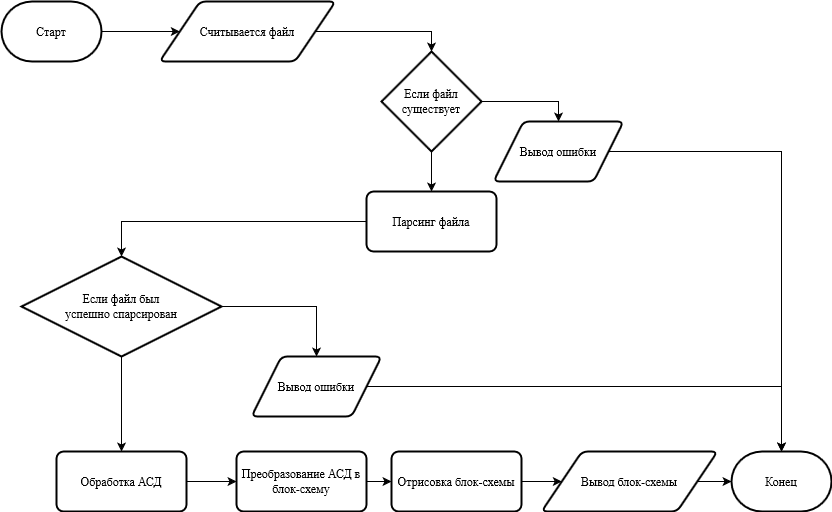

The diagram above was exported from draw.io. Its source (the exported page's mxGraphModel, read from the mxfile embedded in the PNG):
<mxGraphModel dx="1422" dy="742" grid="1" gridSize="10" guides="1" tooltips="1" connect="1" arrows="1" fold="1" page="1" pageScale="1" pageWidth="827" pageHeight="1169" math="0" shadow="0">
  <root>
    <mxCell id="0" />
    <mxCell id="1" parent="0" />
    <mxCell id="ZTk0mtjJnyfmYbSfI0jz-30" value="" style="edgeStyle=orthogonalEdgeStyle;rounded=0;orthogonalLoop=1;jettySize=auto;html=1;fontFamily=Times New Roman;" parent="1" source="ZTk0mtjJnyfmYbSfI0jz-2" target="ZTk0mtjJnyfmYbSfI0jz-5" edge="1">
      <mxGeometry relative="1" as="geometry" />
    </mxCell>
    <mxCell id="ZTk0mtjJnyfmYbSfI0jz-2" value="Старт" style="strokeWidth=2;html=1;shape=mxgraph.flowchart.terminator;whiteSpace=wrap;fontFamily=Times New Roman;" parent="1" vertex="1">
      <mxGeometry x="10" y="280" width="100" height="60" as="geometry" />
    </mxCell>
    <mxCell id="ZTk0mtjJnyfmYbSfI0jz-31" value="" style="edgeStyle=orthogonalEdgeStyle;rounded=0;orthogonalLoop=1;jettySize=auto;html=1;fontFamily=Times New Roman;entryX=0.5;entryY=0;entryDx=0;entryDy=0;entryPerimeter=0;" parent="1" source="ZTk0mtjJnyfmYbSfI0jz-5" target="ZTk0mtjJnyfmYbSfI0jz-8" edge="1">
      <mxGeometry relative="1" as="geometry" />
    </mxCell>
    <mxCell id="ZTk0mtjJnyfmYbSfI0jz-5" value="Считывается файл" style="shape=parallelogram;html=1;strokeWidth=2;perimeter=parallelogramPerimeter;whiteSpace=wrap;rounded=1;arcSize=12;size=0.23;fontFamily=Times New Roman;" parent="1" vertex="1">
      <mxGeometry x="168" y="280" width="176" height="60" as="geometry" />
    </mxCell>
    <mxCell id="ZTk0mtjJnyfmYbSfI0jz-7" value="Конец" style="strokeWidth=2;html=1;shape=mxgraph.flowchart.terminator;whiteSpace=wrap;fontFamily=Times New Roman;" parent="1" vertex="1">
      <mxGeometry x="740" y="730" width="100" height="60" as="geometry" />
    </mxCell>
    <mxCell id="ZTk0mtjJnyfmYbSfI0jz-32" value="" style="edgeStyle=orthogonalEdgeStyle;rounded=0;orthogonalLoop=1;jettySize=auto;html=1;fontFamily=Times New Roman;" parent="1" source="ZTk0mtjJnyfmYbSfI0jz-8" target="ZTk0mtjJnyfmYbSfI0jz-17" edge="1">
      <mxGeometry relative="1" as="geometry" />
    </mxCell>
    <mxCell id="ZTk0mtjJnyfmYbSfI0jz-42" style="edgeStyle=orthogonalEdgeStyle;rounded=0;orthogonalLoop=1;jettySize=auto;html=1;entryX=0.5;entryY=0;entryDx=0;entryDy=0;fontFamily=Times New Roman;" parent="1" source="ZTk0mtjJnyfmYbSfI0jz-8" target="ZTk0mtjJnyfmYbSfI0jz-14" edge="1">
      <mxGeometry relative="1" as="geometry" />
    </mxCell>
    <mxCell id="ZTk0mtjJnyfmYbSfI0jz-8" value="Если файл существует" style="strokeWidth=2;html=1;shape=mxgraph.flowchart.decision;whiteSpace=wrap;fontFamily=Times New Roman;" parent="1" vertex="1">
      <mxGeometry x="390" y="330" width="100" height="100" as="geometry" />
    </mxCell>
    <mxCell id="NXSIPFwQO1KuVwy1pLFS-4" style="edgeStyle=orthogonalEdgeStyle;rounded=0;orthogonalLoop=1;jettySize=auto;html=1;entryX=0.5;entryY=0;entryDx=0;entryDy=0;entryPerimeter=0;" edge="1" parent="1" source="ZTk0mtjJnyfmYbSfI0jz-14" target="ZTk0mtjJnyfmYbSfI0jz-7">
      <mxGeometry relative="1" as="geometry" />
    </mxCell>
    <mxCell id="ZTk0mtjJnyfmYbSfI0jz-14" value="Вывод ошибки" style="shape=parallelogram;html=1;strokeWidth=2;perimeter=parallelogramPerimeter;whiteSpace=wrap;rounded=1;arcSize=12;size=0.23;fontFamily=Times New Roman;" parent="1" vertex="1">
      <mxGeometry x="502" y="400" width="130" height="60" as="geometry" />
    </mxCell>
    <mxCell id="ZTk0mtjJnyfmYbSfI0jz-33" value="" style="edgeStyle=orthogonalEdgeStyle;rounded=0;orthogonalLoop=1;jettySize=auto;html=1;fontFamily=Times New Roman;" parent="1" source="ZTk0mtjJnyfmYbSfI0jz-17" target="ZTk0mtjJnyfmYbSfI0jz-28" edge="1">
      <mxGeometry relative="1" as="geometry" />
    </mxCell>
    <mxCell id="ZTk0mtjJnyfmYbSfI0jz-17" value="Парсинг файла" style="rounded=1;whiteSpace=wrap;html=1;absoluteArcSize=1;arcSize=14;strokeWidth=2;fontFamily=Times New Roman;" parent="1" vertex="1">
      <mxGeometry x="375" y="470" width="130" height="60" as="geometry" />
    </mxCell>
    <mxCell id="ZTk0mtjJnyfmYbSfI0jz-35" value="" style="edgeStyle=orthogonalEdgeStyle;rounded=0;orthogonalLoop=1;jettySize=auto;html=1;fontFamily=Times New Roman;" parent="1" source="ZTk0mtjJnyfmYbSfI0jz-20" target="ZTk0mtjJnyfmYbSfI0jz-22" edge="1">
      <mxGeometry relative="1" as="geometry" />
    </mxCell>
    <mxCell id="ZTk0mtjJnyfmYbSfI0jz-20" value="Обработка АСД" style="rounded=1;whiteSpace=wrap;html=1;absoluteArcSize=1;arcSize=14;strokeWidth=2;fontFamily=Times New Roman;" parent="1" vertex="1">
      <mxGeometry x="65" y="730" width="130" height="60" as="geometry" />
    </mxCell>
    <mxCell id="ZTk0mtjJnyfmYbSfI0jz-36" value="" style="edgeStyle=orthogonalEdgeStyle;rounded=0;orthogonalLoop=1;jettySize=auto;html=1;fontFamily=Times New Roman;" parent="1" source="ZTk0mtjJnyfmYbSfI0jz-22" target="ZTk0mtjJnyfmYbSfI0jz-25" edge="1">
      <mxGeometry relative="1" as="geometry" />
    </mxCell>
    <mxCell id="ZTk0mtjJnyfmYbSfI0jz-22" value="Преобразование АСД в блок-схему" style="rounded=1;whiteSpace=wrap;html=1;absoluteArcSize=1;arcSize=14;strokeWidth=2;fontFamily=Times New Roman;" parent="1" vertex="1">
      <mxGeometry x="245" y="730" width="130" height="60" as="geometry" />
    </mxCell>
    <mxCell id="ZTk0mtjJnyfmYbSfI0jz-37" value="" style="edgeStyle=orthogonalEdgeStyle;rounded=0;orthogonalLoop=1;jettySize=auto;html=1;fontFamily=Times New Roman;" parent="1" source="ZTk0mtjJnyfmYbSfI0jz-25" target="ZTk0mtjJnyfmYbSfI0jz-27" edge="1">
      <mxGeometry relative="1" as="geometry" />
    </mxCell>
    <mxCell id="ZTk0mtjJnyfmYbSfI0jz-25" value="Отрисовка блок-схемы" style="rounded=1;whiteSpace=wrap;html=1;absoluteArcSize=1;arcSize=14;strokeWidth=2;fontFamily=Times New Roman;" parent="1" vertex="1">
      <mxGeometry x="400" y="730" width="130" height="60" as="geometry" />
    </mxCell>
    <mxCell id="ZTk0mtjJnyfmYbSfI0jz-27" value="Вывод блок-схемы" style="shape=parallelogram;html=1;strokeWidth=2;perimeter=parallelogramPerimeter;whiteSpace=wrap;rounded=1;arcSize=12;size=0.23;fontFamily=Times New Roman;" parent="1" vertex="1">
      <mxGeometry x="550" y="730" width="176" height="60" as="geometry" />
    </mxCell>
    <mxCell id="ZTk0mtjJnyfmYbSfI0jz-34" value="" style="edgeStyle=orthogonalEdgeStyle;rounded=0;orthogonalLoop=1;jettySize=auto;html=1;fontFamily=Times New Roman;" parent="1" source="ZTk0mtjJnyfmYbSfI0jz-28" target="ZTk0mtjJnyfmYbSfI0jz-20" edge="1">
      <mxGeometry relative="1" as="geometry" />
    </mxCell>
    <mxCell id="ZTk0mtjJnyfmYbSfI0jz-41" style="edgeStyle=orthogonalEdgeStyle;rounded=0;orthogonalLoop=1;jettySize=auto;html=1;entryX=0.5;entryY=0;entryDx=0;entryDy=0;fontFamily=Times New Roman;" parent="1" source="ZTk0mtjJnyfmYbSfI0jz-28" target="ZTk0mtjJnyfmYbSfI0jz-29" edge="1">
      <mxGeometry relative="1" as="geometry" />
    </mxCell>
    <mxCell id="ZTk0mtjJnyfmYbSfI0jz-28" value="&lt;div&gt;Если файл был &lt;br&gt;&lt;/div&gt;&lt;div&gt;успешно спарсирован&lt;/div&gt;" style="strokeWidth=2;html=1;shape=mxgraph.flowchart.decision;whiteSpace=wrap;fontFamily=Times New Roman;" parent="1" vertex="1">
      <mxGeometry x="30" y="535" width="200" height="100" as="geometry" />
    </mxCell>
    <mxCell id="NXSIPFwQO1KuVwy1pLFS-5" style="edgeStyle=orthogonalEdgeStyle;rounded=0;orthogonalLoop=1;jettySize=auto;html=1;" edge="1" parent="1" source="ZTk0mtjJnyfmYbSfI0jz-29" target="ZTk0mtjJnyfmYbSfI0jz-7">
      <mxGeometry relative="1" as="geometry" />
    </mxCell>
    <mxCell id="ZTk0mtjJnyfmYbSfI0jz-29" value="Вывод ошибки" style="shape=parallelogram;html=1;strokeWidth=2;perimeter=parallelogramPerimeter;whiteSpace=wrap;rounded=1;arcSize=12;size=0.23;fontFamily=Times New Roman;" parent="1" vertex="1">
      <mxGeometry x="260" y="635" width="130" height="60" as="geometry" />
    </mxCell>
    <mxCell id="NXSIPFwQO1KuVwy1pLFS-3" value="" style="endArrow=classic;html=1;entryX=0;entryY=0.5;entryDx=0;entryDy=0;entryPerimeter=0;exitX=1;exitY=0.5;exitDx=0;exitDy=0;" edge="1" parent="1" source="ZTk0mtjJnyfmYbSfI0jz-27" target="ZTk0mtjJnyfmYbSfI0jz-7">
      <mxGeometry width="50" height="50" relative="1" as="geometry">
        <mxPoint x="410" y="880" as="sourcePoint" />
        <mxPoint x="460" y="830" as="targetPoint" />
      </mxGeometry>
    </mxCell>
  </root>
</mxGraphModel>